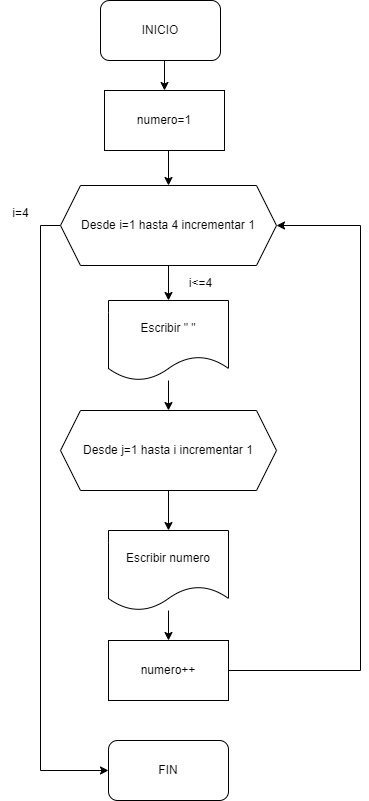

The diagram above was exported from draw.io. Its source (the exported page's mxGraphModel, read from the mxfile embedded in the PNG):
<mxGraphModel dx="1434" dy="758" grid="1" gridSize="10" guides="1" tooltips="1" connect="1" arrows="1" fold="1" page="1" pageScale="1" pageWidth="827" pageHeight="1169" math="0" shadow="0">
  <root>
    <mxCell id="0" />
    <mxCell id="1" parent="0" />
    <mxCell id="TDU66aaqn48wAHNs_bdv-3" style="edgeStyle=orthogonalEdgeStyle;rounded=0;orthogonalLoop=1;jettySize=auto;html=1;exitX=0.5;exitY=1;exitDx=0;exitDy=0;entryX=0.5;entryY=0;entryDx=0;entryDy=0;" edge="1" parent="1" source="TDU66aaqn48wAHNs_bdv-1" target="TDU66aaqn48wAHNs_bdv-2">
      <mxGeometry relative="1" as="geometry" />
    </mxCell>
    <mxCell id="TDU66aaqn48wAHNs_bdv-1" value="INICIO" style="rounded=1;whiteSpace=wrap;html=1;" vertex="1" parent="1">
      <mxGeometry x="350" y="360" width="120" height="60" as="geometry" />
    </mxCell>
    <mxCell id="TDU66aaqn48wAHNs_bdv-10" style="edgeStyle=orthogonalEdgeStyle;rounded=0;orthogonalLoop=1;jettySize=auto;html=1;exitX=0.5;exitY=1;exitDx=0;exitDy=0;entryX=0.5;entryY=0;entryDx=0;entryDy=0;" edge="1" parent="1" source="TDU66aaqn48wAHNs_bdv-2" target="TDU66aaqn48wAHNs_bdv-4">
      <mxGeometry relative="1" as="geometry" />
    </mxCell>
    <mxCell id="TDU66aaqn48wAHNs_bdv-2" value="numero=1" style="rounded=0;whiteSpace=wrap;html=1;" vertex="1" parent="1">
      <mxGeometry x="354" y="450" width="120" height="60" as="geometry" />
    </mxCell>
    <mxCell id="TDU66aaqn48wAHNs_bdv-9" style="edgeStyle=orthogonalEdgeStyle;rounded=0;orthogonalLoop=1;jettySize=auto;html=1;exitX=0.5;exitY=1;exitDx=0;exitDy=0;" edge="1" parent="1" source="TDU66aaqn48wAHNs_bdv-4" target="TDU66aaqn48wAHNs_bdv-5">
      <mxGeometry relative="1" as="geometry" />
    </mxCell>
    <mxCell id="TDU66aaqn48wAHNs_bdv-19" style="edgeStyle=orthogonalEdgeStyle;rounded=0;orthogonalLoop=1;jettySize=auto;html=1;exitX=0;exitY=0.5;exitDx=0;exitDy=0;entryX=0;entryY=0.5;entryDx=0;entryDy=0;" edge="1" parent="1" source="TDU66aaqn48wAHNs_bdv-4" target="TDU66aaqn48wAHNs_bdv-13">
      <mxGeometry relative="1" as="geometry" />
    </mxCell>
    <mxCell id="TDU66aaqn48wAHNs_bdv-4" value="Desde i=1 hasta 4 incrementar 1" style="shape=hexagon;perimeter=hexagonPerimeter2;whiteSpace=wrap;html=1;fixedSize=1;" vertex="1" parent="1">
      <mxGeometry x="310" y="545" width="216" height="80" as="geometry" />
    </mxCell>
    <mxCell id="TDU66aaqn48wAHNs_bdv-8" style="edgeStyle=orthogonalEdgeStyle;rounded=0;orthogonalLoop=1;jettySize=auto;html=1;entryX=0.5;entryY=0;entryDx=0;entryDy=0;" edge="1" parent="1" source="TDU66aaqn48wAHNs_bdv-5" target="TDU66aaqn48wAHNs_bdv-7">
      <mxGeometry relative="1" as="geometry" />
    </mxCell>
    <mxCell id="TDU66aaqn48wAHNs_bdv-5" value="Escribir &quot; &quot;" style="shape=document;whiteSpace=wrap;html=1;boundedLbl=1;" vertex="1" parent="1">
      <mxGeometry x="358" y="660" width="120" height="80" as="geometry" />
    </mxCell>
    <mxCell id="TDU66aaqn48wAHNs_bdv-14" style="edgeStyle=orthogonalEdgeStyle;rounded=0;orthogonalLoop=1;jettySize=auto;html=1;exitX=0.5;exitY=1;exitDx=0;exitDy=0;" edge="1" parent="1" source="TDU66aaqn48wAHNs_bdv-7" target="TDU66aaqn48wAHNs_bdv-11">
      <mxGeometry relative="1" as="geometry" />
    </mxCell>
    <mxCell id="TDU66aaqn48wAHNs_bdv-7" value="Desde j=1 hasta i incrementar 1" style="shape=hexagon;perimeter=hexagonPerimeter2;whiteSpace=wrap;html=1;fixedSize=1;" vertex="1" parent="1">
      <mxGeometry x="310" y="770" width="216" height="80" as="geometry" />
    </mxCell>
    <mxCell id="TDU66aaqn48wAHNs_bdv-15" style="edgeStyle=orthogonalEdgeStyle;rounded=0;orthogonalLoop=1;jettySize=auto;html=1;entryX=0.5;entryY=0;entryDx=0;entryDy=0;" edge="1" parent="1" source="TDU66aaqn48wAHNs_bdv-11" target="TDU66aaqn48wAHNs_bdv-12">
      <mxGeometry relative="1" as="geometry" />
    </mxCell>
    <mxCell id="TDU66aaqn48wAHNs_bdv-11" value="Escribir numero" style="shape=document;whiteSpace=wrap;html=1;boundedLbl=1;" vertex="1" parent="1">
      <mxGeometry x="358" y="890" width="120" height="80" as="geometry" />
    </mxCell>
    <mxCell id="TDU66aaqn48wAHNs_bdv-18" style="edgeStyle=orthogonalEdgeStyle;rounded=0;orthogonalLoop=1;jettySize=auto;html=1;exitX=1;exitY=0.5;exitDx=0;exitDy=0;entryX=1;entryY=0.5;entryDx=0;entryDy=0;" edge="1" parent="1" source="TDU66aaqn48wAHNs_bdv-12" target="TDU66aaqn48wAHNs_bdv-4">
      <mxGeometry relative="1" as="geometry">
        <Array as="points">
          <mxPoint x="610" y="1030" />
          <mxPoint x="610" y="585" />
        </Array>
      </mxGeometry>
    </mxCell>
    <mxCell id="TDU66aaqn48wAHNs_bdv-12" value="numero++" style="rounded=0;whiteSpace=wrap;html=1;" vertex="1" parent="1">
      <mxGeometry x="358" y="1000" width="120" height="60" as="geometry" />
    </mxCell>
    <mxCell id="TDU66aaqn48wAHNs_bdv-13" value="FIN" style="rounded=1;whiteSpace=wrap;html=1;" vertex="1" parent="1">
      <mxGeometry x="358" y="1100" width="120" height="60" as="geometry" />
    </mxCell>
    <mxCell id="TDU66aaqn48wAHNs_bdv-20" value="i=4" style="text;html=1;align=center;verticalAlign=middle;resizable=0;points=[];autosize=1;strokeColor=none;fillColor=none;" vertex="1" parent="1">
      <mxGeometry x="250" y="558" width="40" height="30" as="geometry" />
    </mxCell>
    <mxCell id="TDU66aaqn48wAHNs_bdv-21" value="i&amp;lt;=4" style="text;html=1;align=center;verticalAlign=middle;resizable=0;points=[];autosize=1;strokeColor=none;fillColor=none;" vertex="1" parent="1">
      <mxGeometry x="425" y="628" width="50" height="30" as="geometry" />
    </mxCell>
  </root>
</mxGraphModel>